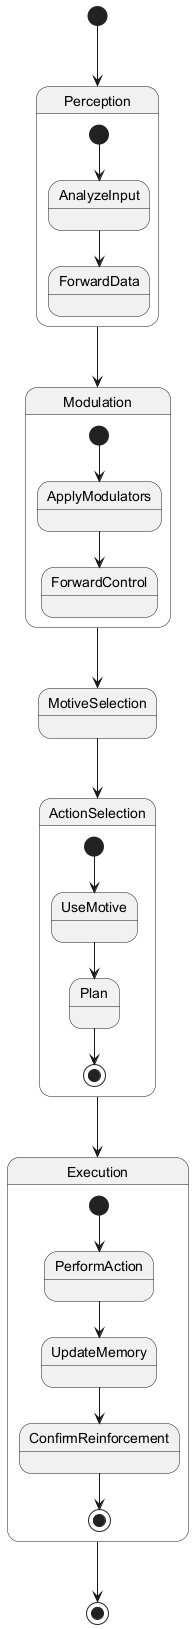

The diagram above was rendered by PlantUML. Its source (embedded in the PNG):
@startuml
[*] --> Perception

Perception --> Modulation
Modulation --> MotiveSelection
MotiveSelection --> ActionSelection
ActionSelection --> Execution
Execution --> [*]

state Perception {
  [*] --> AnalyzeInput
  AnalyzeInput --> ForwardData
}

state Modulation {
  [*] --> ApplyModulators
  ApplyModulators --> ForwardControl
}

state ActionSelection {
  [*] --> UseMotive
  UseMotive --> Plan
  Plan --> [*]
}

state Execution {
  [*] --> PerformAction
  PerformAction --> UpdateMemory
  UpdateMemory --> ConfirmReinforcement
  ConfirmReinforcement --> [*]
}
@enduml